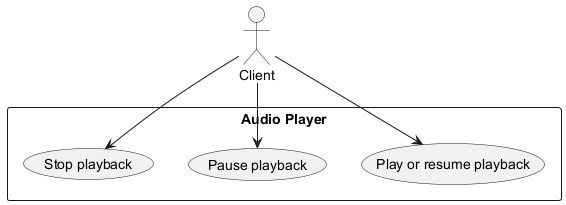

The diagram above was rendered by PlantUML. Its source (embedded in the PNG):
@startuml
actor Client
rectangle "Audio Player" {
  (Play or resume playback) as uc1
  (Pause playback) as uc2
  (Stop playback) as uc3
}
Client --> uc1
Client --> uc2
Client --> uc3
@enduml